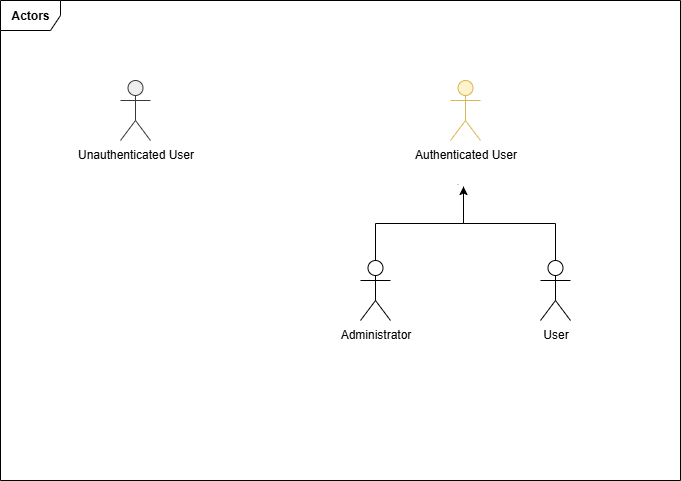

The diagram above was exported from draw.io. Its source (the exported page's mxGraphModel, read from the mxfile embedded in the PNG):
<mxGraphModel dx="1040" dy="675" grid="0" gridSize="10" guides="1" tooltips="1" connect="1" arrows="1" fold="1" page="1" pageScale="1" pageWidth="850" pageHeight="1100" math="0" shadow="0">
  <root>
    <mxCell id="0" />
    <mxCell id="1" parent="0" />
    <mxCell id="UGEhao8lYCI3rEHCyfmr-1" value="User" style="shape=umlActor;verticalLabelPosition=bottom;verticalAlign=top;html=1;" parent="1" vertex="1">
      <mxGeometry x="620" y="380" width="30" height="60" as="geometry" />
    </mxCell>
    <mxCell id="UGEhao8lYCI3rEHCyfmr-2" value="&lt;span data-end=&quot;239&quot; data-start=&quot;222&quot;&gt;Administrator&lt;/span&gt;" style="shape=umlActor;verticalLabelPosition=bottom;verticalAlign=top;html=1;" parent="1" vertex="1">
      <mxGeometry x="440" y="380" width="30" height="60" as="geometry" />
    </mxCell>
    <mxCell id="UGEhao8lYCI3rEHCyfmr-10" value="" style="edgeStyle=orthogonalEdgeStyle;rounded=0;orthogonalLoop=1;jettySize=auto;html=1;entryX=0.5;entryY=0;entryDx=0;entryDy=0;entryPerimeter=0;endArrow=none;endFill=0;startArrow=none;startFill=0;exitX=0;exitY=1;exitDx=0;exitDy=0;" parent="1" source="1aaR0J3puOdo1Zm88m9W-1" target="UGEhao8lYCI3rEHCyfmr-1" edge="1">
      <mxGeometry relative="1" as="geometry">
        <mxPoint x="640" y="230" as="targetPoint" />
        <Array as="points">
          <mxPoint x="543" y="304" />
          <mxPoint x="543" y="343" />
          <mxPoint x="635" y="343" />
        </Array>
      </mxGeometry>
    </mxCell>
    <mxCell id="UGEhao8lYCI3rEHCyfmr-6" value="Authenticated User" style="shape=umlActor;verticalLabelPosition=bottom;verticalAlign=top;html=1;fillColor=#fff2cc;strokeColor=#d6b656;" parent="1" vertex="1">
      <mxGeometry x="530" y="200" width="30" height="60" as="geometry" />
    </mxCell>
    <mxCell id="UGEhao8lYCI3rEHCyfmr-8" style="edgeStyle=orthogonalEdgeStyle;rounded=0;orthogonalLoop=1;jettySize=auto;html=1;entryX=0.5;entryY=0;entryDx=0;entryDy=0;entryPerimeter=0;endArrow=none;endFill=0;startArrow=classic;startFill=1;exitX=0.5;exitY=1;exitDx=0;exitDy=0;" parent="1" source="1aaR0J3puOdo1Zm88m9W-1" target="UGEhao8lYCI3rEHCyfmr-2" edge="1">
      <mxGeometry relative="1" as="geometry">
        <mxPoint x="535" y="336" as="sourcePoint" />
      </mxGeometry>
    </mxCell>
    <mxCell id="1aaR0J3puOdo1Zm88m9W-1" value="" style="ellipse;whiteSpace=wrap;html=1;aspect=fixed;strokeColor=none;" parent="1" vertex="1">
      <mxGeometry x="535" y="290" width="16" height="16" as="geometry" />
    </mxCell>
    <mxCell id="pJBwkoVHiVzfKC2FODT9-1" value="Unauthenticated User" style="shape=umlActor;verticalLabelPosition=bottom;verticalAlign=top;html=1;fillColor=#eeeeee;strokeColor=#36393d;" parent="1" vertex="1">
      <mxGeometry x="200" y="200" width="30" height="60" as="geometry" />
    </mxCell>
    <mxCell id="k_E14OFB-WcWZkkPsonU-1" value="&lt;b style=&quot;text-wrap-mode: nowrap;&quot;&gt;Actors&lt;/b&gt;" style="shape=umlFrame;whiteSpace=wrap;html=1;pointerEvents=0;" vertex="1" parent="1">
      <mxGeometry x="80" y="120" width="680" height="480" as="geometry" />
    </mxCell>
  </root>
</mxGraphModel>